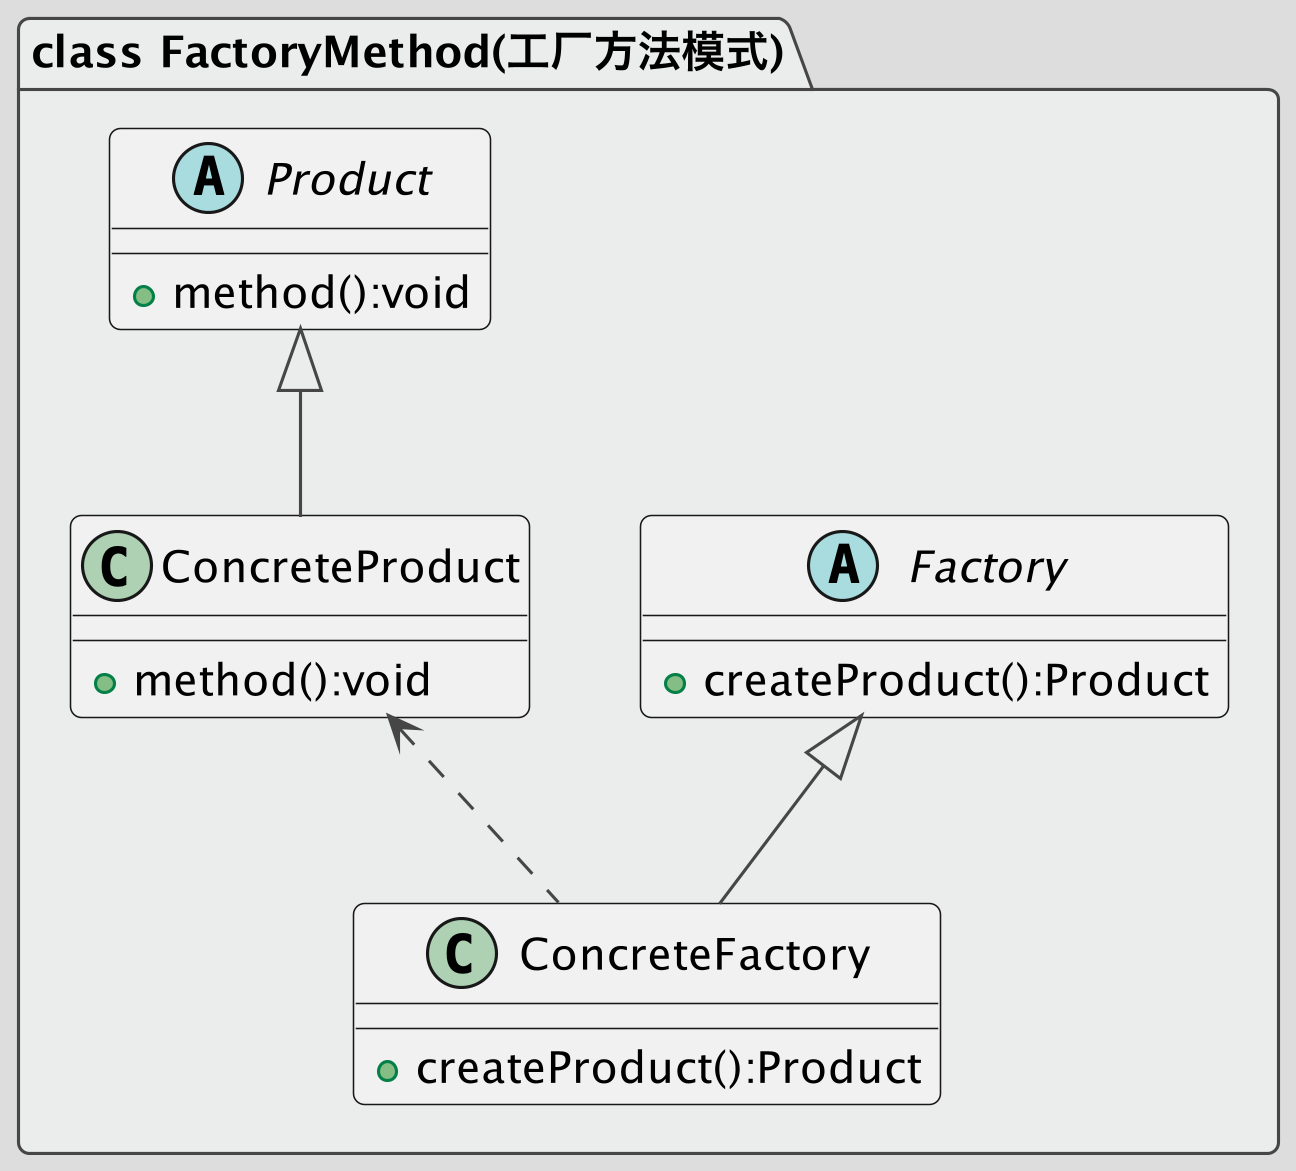

The diagram above was rendered by PlantUML. Its source (embedded in the PNG):
@startuml
!theme toy
skinparam dpi 300

package "class FactoryMethod(工厂方法模式)" #EBEDEC {
    abstract class Factory
    {
    +createProduct():Product
    }

    class ConcreteFactory
    {
    +createProduct():Product
    }

    abstract class Product
    {
    +method():void
    }

    class ConcreteProduct
    {
    +method():void
    }

    Product <|-- ConcreteProduct
    Factory <|-- ConcreteFactory
    ConcreteProduct <.. ConcreteFactory
}
@enduml